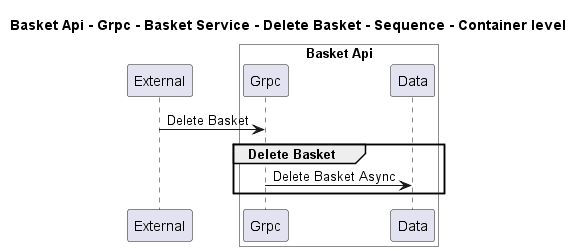

The diagram above was rendered by PlantUML. Its source (embedded in the PNG):
@startuml
!pragma layout smetana

title Basket Api - Grpc - Basket Service - Delete Basket - Sequence - Container level

participant "External" as C4InterFlow.SoftwareSystems.ExternalSystem

box "Basket Api" #White
    participant "Grpc" as dotnet.eShop.Architecture.SoftwareSystems.BasketApi.Containers.Grpc
    participant "Data" as dotnet.eShop.Architecture.SoftwareSystems.BasketApi.Containers.Data
end box


C4InterFlow.SoftwareSystems.ExternalSystem -> dotnet.eShop.Architecture.SoftwareSystems.BasketApi.Containers.Grpc : Delete Basket
group Delete Basket
dotnet.eShop.Architecture.SoftwareSystems.BasketApi.Containers.Grpc -> dotnet.eShop.Architecture.SoftwareSystems.BasketApi.Containers.Data : Delete Basket Async
end


@enduml